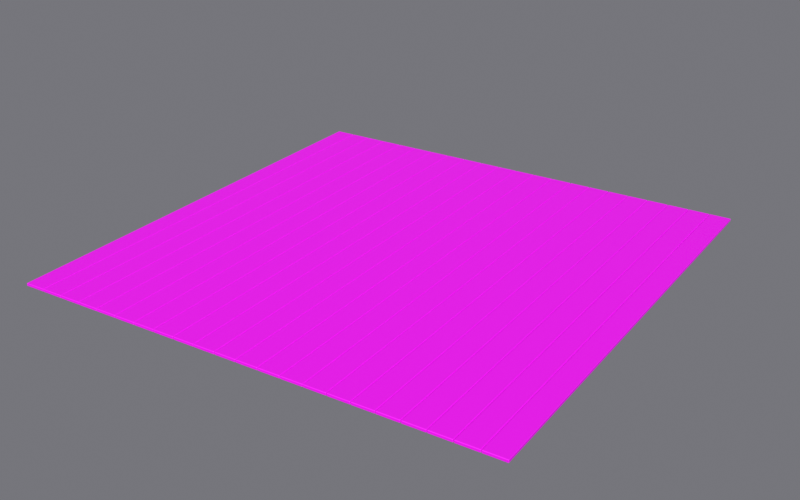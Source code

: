 # Source: FloorBoards.blend  (saved by Blender 5.2.44; exported with 4.5.12 LTS)
import bpy
from mathutils import Matrix  # noqa: F401  (used for matrix-valued properties, if any)

bpy.ops.wm.read_factory_settings(use_empty=True)
scene = bpy.context.scene
scene.name = 'Scene'

# ---- images (referenced by path relative to the original .blend; pixels are not part of the script)
import os
ASSET_DIR = os.environ.get("B2B_ASSET_DIR", "")  # directory of the original .blend (textures are referenced by path, not embedded)
HERE = os.path.dirname(os.path.abspath(__file__))  # packed textures are extracted next to this script under _unpacked/

def load_image(name, relpath, width, height, colorspace="sRGB"):
    """Load a texture the original file referenced (path relative to the .blend, or extracted next to this script)."""
    p = next((c for c in (os.path.join(HERE, relpath), os.path.join(ASSET_DIR, relpath)) if relpath and os.path.exists(c)), "")
    if p:
        img = bpy.data.images.load(p, check_existing=True)
        img.name = name
    else:  # same state as the original file: an image datablock whose file is absent (Cycles renders it pink)
        img = bpy.data.images.new(name, width, height)
        img.source = "FILE"
        img.filepath = "//" + (relpath or name)
    img.colorspace_settings.name = colorspace
    return img
img_toypalette_png = load_image('ToyPalette.png', 'ToyPalette.png', 1024, 1024, 'sRGB')

# ---- materials (node trees are filled in below, after node groups)
mat_toypalette = bpy.data.materials.new('ToyPalette')

# ---- material node trees
mat_toypalette.use_nodes = True; mat_toypalette.node_tree.nodes.clear()
_N = mat_toypalette.node_tree.nodes; _L = mat_toypalette.node_tree.links
n0 = _N.new('ShaderNodeBsdfPrincipled'); n0.name = 'Principled BSDF'; n0.location = (-200, 100)
n0.inputs[2].default_value = 0.6
n0.inputs[10].default_value = 0.005
n1 = _N.new('ShaderNodeOutputMaterial'); n1.name = 'Material Output'; n1.location = (200, 100)
n2 = _N.new('ShaderNodeTexImage'); n2.name = 'Image Texture'; n2.location = (0, 0)
n2.image = img_toypalette_png
n2.interpolation = 'Closest'
_L.new(n0.outputs[0], n1.inputs[0])
_L.new(n2.outputs[0], n0.inputs[0])
n1.is_active_output = True

# ---- world
world_world = bpy.data.worlds.new('World'); scene.world = world_world
world_world.use_nodes = True; world_world.node_tree.nodes.clear()
_N = world_world.node_tree.nodes; _L = world_world.node_tree.links
n0 = _N.new('ShaderNodeBackground'); n0.name = 'Background'; n0.location = (-200, 100)
n0.inputs[0].default_value = (0.18, 0.18, 0.2, 1.0)
n1 = _N.new('ShaderNodeOutputWorld'); n1.name = 'World Output'; n1.location = (200, 100)
_L.new(n0.outputs[0], n1.inputs[0])
n1.is_active_output = True
world_world.color = (0.18, 0.18, 0.2)

# ---- cameras
cam_camera = bpy.data.cameras.new('Camera')
cam_camera.clip_start = 0.001
cam_camera.clip_end = 100.0

# ---- lights
light_sun = bpy.data.lights.new('Sun', 'SUN')
light_sun.energy = 3.0

# ---- meshes
me_floorboards_planks = bpy.data.meshes.new('FloorBoards_Planks')
me_floorboards_planks.from_pydata([(-2.0, -2.0, 0.0), (-2.0, -2.0, 0.025), (-2.0, 2.0, 0.0), (-2.0, 2.0, 0.025), (-1.82, -2.0, 0.0), (-1.82, -2.0, 0.025), (-1.82, 2.0, 0.0), (-1.82, 2.0, 0.025), (-1.816, -2.0, 0.0), (-1.816, -2.0, 0.025), (-1.816, 2.0, 0.0), (-1.816, 2.0, 0.025), (-1.636, -2.0, 0.0), (-1.636, -2.0, 0.025), (-1.636, 2.0, 0.0), (-1.636, 2.0, 0.025)], [], [(0, 1, 3, 2), (2, 3, 7, 6), (6, 7, 5, 4), (4, 5, 1, 0), (2, 6, 4, 0), (7, 3, 1, 5), (8, 9, 11, 10), (10, 11, 15, 14), (14, 15, 13, 12), (12, 13, 9, 8), (10, 14, 12, 8), (15, 11, 9, 13)])
_uv = me_floorboards_planks.uv_layers.new(name='UVMap')
_uv.uv.foreach_set('vector', [0.0625, 0.6875, 0.0625, 0.6875, 0.0625, 0.6875, 0.0625, 0.6875, 0.0625, 0.6875, 0.0625, 0.6875, 0.0625, 0.6875, 0.0625, 0.6875, 0.0625, 0.6875, 0.0625, 0.6875, 0.0625, 0.6875, 0.0625, 0.6875, 0.0625, 0.6875, 0.0625, 0.6875, 0.0625, 0.6875, 0.0625, 0.6875, 0.0625, 0.6875, 0.0625, 0.6875, 0.0625, 0.6875, 0.0625, 0.6875, 0.0625, 0.6875, 0.0625, 0.6875, 0.0625, 0.6875, 0.0625, 0.6875, 0.1875, 0.6875, 0.1875, 0.6875, 0.1875, 0.6875, 0.1875, 0.6875, 0.1875, 0.6875, 0.1875, 0.6875, 0.1875, 0.6875, 0.1875, 0.6875, 0.1875, 0.6875, 0.1875, 0.6875, 0.1875, 0.6875, 0.1875, 0.6875, 0.1875, 0.6875, 0.1875, 0.6875, 0.1875, 0.6875, 0.1875, 0.6875, 0.1875, 0.6875, 0.1875, 0.6875, 0.1875, 0.6875, 0.1875, 0.6875, 0.1875, 0.6875, 0.1875, 0.6875, 0.1875, 0.6875, 0.1875, 0.6875])
me_floorboards_planks.materials.append(mat_toypalette)
me_floorboards_planks.update()

# ---- objects
ob_floorboards = bpy.data.objects.new('FloorBoards', None)
ob_floorboards_planks = bpy.data.objects.new('FloorBoards_Planks', me_floorboards_planks)
ob_camera = bpy.data.objects.new('Camera', cam_camera)
ob_sun = bpy.data.objects.new('Sun', light_sun)

# ---- transforms, parenting, visibility, modifiers, constraints
ob_floorboards.location = (0.0, 0.0, 0.0)
ob_floorboards.empty_display_size = 0.05
ob_floorboards_planks.parent = ob_floorboards
ob_floorboards_planks.location = (0.0, 0.0, 0.0)
_m = ob_floorboards_planks.modifiers.new('Bevel', 'BEVEL')
_m.width = 0.004
_m.width_pct = 0.004
_m = ob_floorboards_planks.modifiers.new('Array', 'ARRAY')
_m.count = 11
_m.use_constant_offset = True
_m.constant_offset_displace = (0.368, 0.0, 0.0)
_m.use_relative_offset = False
ob_camera.location = (4.319, -6.684, 3.832)
ob_camera.rotation_euler = (1.123, -5.973e-08, 0.5713)
ob_sun.location = (0.0, 0.0, 0.0)
ob_sun.rotation_euler = (0.8727, 0.0, 0.5236)

# ---- collection membership
scene.collection.objects.link(ob_floorboards)
scene.collection.objects.link(ob_floorboards_planks)
scene.collection.objects.link(ob_camera)
scene.collection.objects.link(ob_sun)

# ---- scene / render settings (as saved in the file)
scene.camera = ob_camera
scene.frame_start = 1; scene.frame_end = 250; scene.frame_set(1)
scene.render.engine = 'BLENDER_EEVEE_NEXT'
scene.render.resolution_x = 800
scene.render.resolution_y = 500
scene.render.bake_bias = 0.0
scene.render.bake_samples = 0
scene.render.compositor_device = 'GPU'
scene.eevee.taa_render_samples = 16
scene.eevee.use_volume_custom_range = False
scene.eevee.fast_gi_thickness_near = 0.1
scene.eevee.fast_gi_thickness_far = 0.0
scene.eevee.ray_tracing_options.screen_trace_thickness = 0.1
scene.view_settings.view_transform = 'Standard'
bpy.context.view_layer.update()
